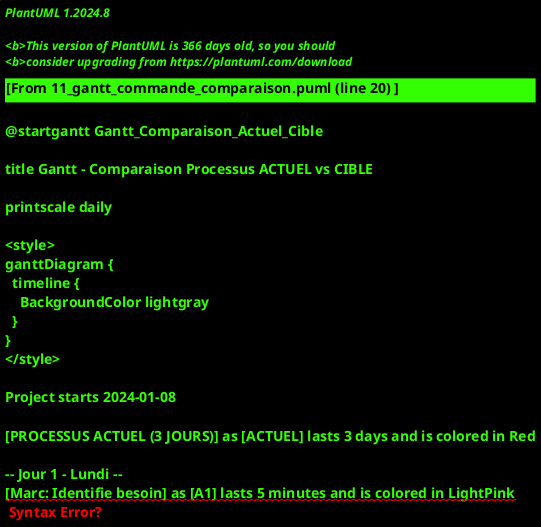

The diagram above was rendered by PlantUML. Its source (embedded in the PNG):
@startgantt Gantt_Comparaison_Actuel_Cible

title Gantt - Comparaison Processus ACTUEL vs CIBLE

printscale daily

<style>
ganttDiagram {
  timeline {
    BackgroundColor lightgray
  }
}
</style>

Project starts 2024-01-08

[PROCESSUS ACTUEL (3 JOURS)] as [ACTUEL] lasts 3 days and is colored in Red

-- Jour 1 - Lundi --
[Marc: Identifie besoin] as [A1] lasts 5 minutes and is colored in LightPink
[Marc: Cherche bon papier] as [A2] lasts 5 minutes and starts at [A1]'s end and is colored in Salmon
[Marc: Remplit bon] as [A3] lasts 5 minutes and starts at [A2]'s end and is colored in Salmon
[Marc: Essaie joindre Sylvie] as [A4] lasts 25 minutes and starts at [A3]'s end and is colored in Red
[Marc: Appel réussi] as [A5] lasts 10 minutes and starts at [A4]'s end and is colored in LightPink
[Sylvie: Cherche Sage] as [A6] lasts 12 minutes and starts at [A5]'s end and is colored in Orange
[Sylvie: Cherche Excel] as [A7] lasts 8 minutes and starts at [A6]'s end and is colored in Orange
[Sylvie: Appel fournisseur] as [A8] lasts 15 minutes and starts at [A7]'s end and is colored in Orange
[Sylvie: Email confirmation] as [A9] lasts 10 minutes and starts at [A8]'s end and is colored in Orange
[Sylvie: Saisie Sage] as [A10] lasts 5 minutes and starts at [A9]'s end and is colored in Orange
[Sylvie: Saisie Excel] as [A11] lasts 5 minutes and starts at [A10]'s end and is colored in Orange

-- Jour 2 - Mardi --
[⏸ ATTENTE LIVRAISON] as [A12] lasts 1 day and starts at [A11]'s end and is colored in Red
[💰 Chantier bloqué: 800€] as [A13] lasts 1 day and starts at [A12]'s start and is colored in Red

-- Jour 3 - Mercredi --
[Éric: Réception] as [A14] lasts 60 minutes and starts at [A12]'s end and is colored in LightGreen
[Éric: Saisie Sage] as [A15] lasts 20 minutes and starts at [A14]'s end and is colored in Orange
[Marc: Récupère dépôt] as [A16] lasts 45 minutes and starts at [A15]'s end and is colored in LightPink
[❌ ERREUR - Recommence] as [A17] lasts 0 days and starts at [A16]'s end and is colored in Red

[A17] links to [A1]

-- CIBLE (2 HEURES) --
[PROCESSUS CIBLE (2h)] as [CIBLE] lasts 2 hours and starts at 2024-01-15 and is colored in Green

[Marc: Commande app mobile] as [C1] lasts 2 minutes and starts at [CIBLE]'s start and is colored in LightGreen
[Validation auto] as [C2] lasts 1 minute and starts at [C1]'s end and is colored in LightGreen
[Fournisseur EDI auto] as [C3] lasts 5 minutes and starts at [C2]'s end and is colored in LightGreen
[Livraison J+1] as [C4] lasts 4 hours and starts at [C3]'s end and is colored in LightGreen
[✅ Succès] as [C5] lasts 0 days and starts at [C4]'s end and is colored in Green

note bottom
  **COMPARAISON**
  ⏰ ACTUEL: **3 jours** (50% d'échec → 6 jours)
  ⏰ CIBLE: **2 heures** (< 5% d'échec)

  💰 ÉCONOMIE:
  - Temps: 36x plus rapide
  - Process optimisé
  - Taux succès: 50% → 95%+
end note

@endgantt